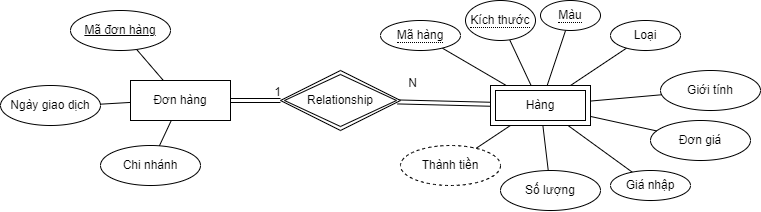

The diagram above was exported from draw.io. Its source (the exported page's mxGraphModel, read from the mxfile embedded in the PNG):
<mxGraphModel dx="1509" dy="822" grid="1" gridSize="10" guides="1" tooltips="1" connect="1" arrows="1" fold="1" page="1" pageScale="1" pageWidth="850" pageHeight="1100" math="0" shadow="0">
  <root>
    <mxCell id="0" />
    <mxCell id="1" parent="0" />
    <mxCell id="9jzGaQPz7rbr-TdWl0dm-1" value="Đơn hàng" style="whiteSpace=wrap;html=1;align=center;" vertex="1" parent="1">
      <mxGeometry x="250" y="160" width="100" height="40" as="geometry" />
    </mxCell>
    <mxCell id="9jzGaQPz7rbr-TdWl0dm-2" value="Mã đơn hàng" style="ellipse;whiteSpace=wrap;html=1;align=center;fontStyle=4;" vertex="1" parent="1">
      <mxGeometry x="190" y="90" width="100" height="40" as="geometry" />
    </mxCell>
    <mxCell id="9jzGaQPz7rbr-TdWl0dm-3" value="" style="endArrow=none;html=1;rounded=0;" edge="1" parent="1" source="9jzGaQPz7rbr-TdWl0dm-2" target="9jzGaQPz7rbr-TdWl0dm-1">
      <mxGeometry relative="1" as="geometry">
        <mxPoint x="110" y="210" as="sourcePoint" />
        <mxPoint x="270" y="210" as="targetPoint" />
      </mxGeometry>
    </mxCell>
    <mxCell id="9jzGaQPz7rbr-TdWl0dm-4" value="Ngày giao dịch" style="ellipse;whiteSpace=wrap;html=1;align=center;" vertex="1" parent="1">
      <mxGeometry x="120" y="165" width="100" height="40" as="geometry" />
    </mxCell>
    <mxCell id="9jzGaQPz7rbr-TdWl0dm-5" value="" style="endArrow=none;html=1;rounded=0;" edge="1" parent="1" source="9jzGaQPz7rbr-TdWl0dm-4" target="9jzGaQPz7rbr-TdWl0dm-1">
      <mxGeometry relative="1" as="geometry">
        <mxPoint x="220" y="230" as="sourcePoint" />
        <mxPoint x="380" y="230" as="targetPoint" />
      </mxGeometry>
    </mxCell>
    <mxCell id="9jzGaQPz7rbr-TdWl0dm-23" value="" style="shape=link;html=1;rounded=0;sketch=0;endArrow=none;endFill=0;curved=1;exitX=1;exitY=0.5;exitDx=0;exitDy=0;" edge="1" parent="1" source="9jzGaQPz7rbr-TdWl0dm-1" target="9jzGaQPz7rbr-TdWl0dm-65">
      <mxGeometry relative="1" as="geometry">
        <mxPoint x="370" y="240" as="sourcePoint" />
        <mxPoint x="400" y="180" as="targetPoint" />
      </mxGeometry>
    </mxCell>
    <mxCell id="9jzGaQPz7rbr-TdWl0dm-24" value="1" style="resizable=0;html=1;align=right;verticalAlign=bottom;strokeWidth=1;" connectable="0" vertex="1" parent="9jzGaQPz7rbr-TdWl0dm-23">
      <mxGeometry x="1" relative="1" as="geometry" />
    </mxCell>
    <mxCell id="9jzGaQPz7rbr-TdWl0dm-25" value="" style="shape=link;html=1;rounded=0;sketch=0;endArrow=none;endFill=0;curved=1;" edge="1" parent="1" source="9jzGaQPz7rbr-TdWl0dm-68" target="9jzGaQPz7rbr-TdWl0dm-65">
      <mxGeometry relative="1" as="geometry">
        <mxPoint x="575" y="180" as="sourcePoint" />
        <mxPoint x="520" y="180" as="targetPoint" />
      </mxGeometry>
    </mxCell>
    <mxCell id="9jzGaQPz7rbr-TdWl0dm-26" value="N" style="resizable=0;html=1;align=right;verticalAlign=bottom;strokeWidth=1;" connectable="0" vertex="1" parent="9jzGaQPz7rbr-TdWl0dm-25">
      <mxGeometry x="1" relative="1" as="geometry">
        <mxPoint x="20" y="-10" as="offset" />
      </mxGeometry>
    </mxCell>
    <mxCell id="9jzGaQPz7rbr-TdWl0dm-27" value="" style="endArrow=none;html=1;rounded=0;sketch=0;curved=1;" edge="1" parent="1" source="9jzGaQPz7rbr-TdWl0dm-68" target="9jzGaQPz7rbr-TdWl0dm-69">
      <mxGeometry relative="1" as="geometry">
        <mxPoint x="575" y="160" as="sourcePoint" />
        <mxPoint x="525.7247877713762" y="117.1498585142507" as="targetPoint" />
      </mxGeometry>
    </mxCell>
    <mxCell id="9jzGaQPz7rbr-TdWl0dm-28" value="Giới tính" style="ellipse;whiteSpace=wrap;html=1;align=center;strokeWidth=1;" vertex="1" parent="1">
      <mxGeometry x="780" y="150" width="100" height="40" as="geometry" />
    </mxCell>
    <mxCell id="9jzGaQPz7rbr-TdWl0dm-29" value="" style="endArrow=none;html=1;rounded=0;sketch=0;curved=1;" edge="1" parent="1" source="9jzGaQPz7rbr-TdWl0dm-68" target="9jzGaQPz7rbr-TdWl0dm-28">
      <mxGeometry relative="1" as="geometry">
        <mxPoint x="675" y="180" as="sourcePoint" />
        <mxPoint x="765" y="250" as="targetPoint" />
      </mxGeometry>
    </mxCell>
    <mxCell id="9jzGaQPz7rbr-TdWl0dm-30" value="Đơn giá" style="ellipse;whiteSpace=wrap;html=1;align=center;strokeWidth=1;" vertex="1" parent="1">
      <mxGeometry x="770" y="200" width="100" height="40" as="geometry" />
    </mxCell>
    <mxCell id="9jzGaQPz7rbr-TdWl0dm-31" value="" style="endArrow=none;html=1;rounded=0;sketch=0;curved=1;" edge="1" parent="1" source="9jzGaQPz7rbr-TdWl0dm-68" target="9jzGaQPz7rbr-TdWl0dm-30">
      <mxGeometry relative="1" as="geometry">
        <mxPoint x="670.0569177538887" y="200" as="sourcePoint" />
        <mxPoint x="705" y="250" as="targetPoint" />
      </mxGeometry>
    </mxCell>
    <mxCell id="9jzGaQPz7rbr-TdWl0dm-32" value="Thành tiền" style="ellipse;whiteSpace=wrap;html=1;align=center;strokeWidth=1;dashed=1;" vertex="1" parent="1">
      <mxGeometry x="520" y="225" width="100" height="40" as="geometry" />
    </mxCell>
    <mxCell id="9jzGaQPz7rbr-TdWl0dm-33" value="" style="endArrow=none;html=1;rounded=0;sketch=0;curved=1;" edge="1" parent="1" source="9jzGaQPz7rbr-TdWl0dm-68" target="9jzGaQPz7rbr-TdWl0dm-32">
      <mxGeometry relative="1" as="geometry">
        <mxPoint x="638.6473135621259" y="200" as="sourcePoint" />
        <mxPoint x="655" y="240" as="targetPoint" />
      </mxGeometry>
    </mxCell>
    <mxCell id="9jzGaQPz7rbr-TdWl0dm-36" value="Số lượng" style="ellipse;whiteSpace=wrap;html=1;align=center;strokeWidth=1;" vertex="1" parent="1">
      <mxGeometry x="620" y="250" width="100" height="40" as="geometry" />
    </mxCell>
    <mxCell id="9jzGaQPz7rbr-TdWl0dm-37" value="" style="endArrow=none;html=1;rounded=0;sketch=0;curved=1;" edge="1" parent="1" source="9jzGaQPz7rbr-TdWl0dm-68" target="9jzGaQPz7rbr-TdWl0dm-36">
      <mxGeometry relative="1" as="geometry">
        <mxPoint x="616.816931546502" y="200" as="sourcePoint" />
        <mxPoint x="795" y="340" as="targetPoint" />
      </mxGeometry>
    </mxCell>
    <mxCell id="9jzGaQPz7rbr-TdWl0dm-38" value="" style="endArrow=none;html=1;rounded=0;" edge="1" parent="1" source="9jzGaQPz7rbr-TdWl0dm-70" target="9jzGaQPz7rbr-TdWl0dm-68">
      <mxGeometry relative="1" as="geometry">
        <mxPoint x="599.4229248412585" y="89.90316178566542" as="sourcePoint" />
        <mxPoint x="631" y="160" as="targetPoint" />
      </mxGeometry>
    </mxCell>
    <mxCell id="9jzGaQPz7rbr-TdWl0dm-39" value="" style="endArrow=none;html=1;rounded=0;" edge="1" parent="1" source="9jzGaQPz7rbr-TdWl0dm-68" target="9jzGaQPz7rbr-TdWl0dm-71">
      <mxGeometry relative="1" as="geometry">
        <mxPoint x="666.7617142725207" y="160" as="sourcePoint" />
        <mxPoint x="714.604692705735" y="136.58912832873187" as="targetPoint" />
      </mxGeometry>
    </mxCell>
    <mxCell id="9jzGaQPz7rbr-TdWl0dm-46" value="Chi nhánh" style="ellipse;whiteSpace=wrap;html=1;align=center;" vertex="1" parent="1">
      <mxGeometry x="220" y="225" width="100" height="40" as="geometry" />
    </mxCell>
    <mxCell id="9jzGaQPz7rbr-TdWl0dm-47" value="" style="endArrow=none;html=1;rounded=0;" edge="1" parent="1" source="9jzGaQPz7rbr-TdWl0dm-46" target="9jzGaQPz7rbr-TdWl0dm-1">
      <mxGeometry relative="1" as="geometry">
        <mxPoint x="202" y="161" as="sourcePoint" />
        <mxPoint x="260" y="177" as="targetPoint" />
      </mxGeometry>
    </mxCell>
    <mxCell id="9jzGaQPz7rbr-TdWl0dm-65" value="Relationship" style="shape=rhombus;double=1;perimeter=rhombusPerimeter;whiteSpace=wrap;html=1;align=center;" vertex="1" parent="1">
      <mxGeometry x="400" y="150" width="120" height="60" as="geometry" />
    </mxCell>
    <mxCell id="9jzGaQPz7rbr-TdWl0dm-66" style="edgeStyle=none;rounded=0;orthogonalLoop=1;jettySize=auto;html=1;endArrow=none;endFill=0;" edge="1" parent="1" source="9jzGaQPz7rbr-TdWl0dm-68" target="9jzGaQPz7rbr-TdWl0dm-72">
      <mxGeometry relative="1" as="geometry" />
    </mxCell>
    <mxCell id="9jzGaQPz7rbr-TdWl0dm-67" style="edgeStyle=none;rounded=0;orthogonalLoop=1;jettySize=auto;html=1;endArrow=none;endFill=0;" edge="1" parent="1" source="9jzGaQPz7rbr-TdWl0dm-68" target="9jzGaQPz7rbr-TdWl0dm-73">
      <mxGeometry relative="1" as="geometry" />
    </mxCell>
    <mxCell id="9jzGaQPz7rbr-TdWl0dm-68" value="Hàng" style="shape=ext;margin=3;double=1;whiteSpace=wrap;html=1;align=center;" vertex="1" parent="1">
      <mxGeometry x="610" y="165" width="100" height="40" as="geometry" />
    </mxCell>
    <mxCell id="9jzGaQPz7rbr-TdWl0dm-69" value="&lt;span style=&quot;border-bottom: 1px dotted&quot;&gt;Mã hàng&lt;/span&gt;" style="ellipse;whiteSpace=wrap;html=1;align=center;" vertex="1" parent="1">
      <mxGeometry x="500" y="100" width="80" height="30" as="geometry" />
    </mxCell>
    <mxCell id="9jzGaQPz7rbr-TdWl0dm-70" value="&lt;span style=&quot;border-bottom: 1px dotted&quot;&gt;Kích thước&lt;/span&gt;" style="ellipse;whiteSpace=wrap;html=1;align=center;" vertex="1" parent="1">
      <mxGeometry x="585" y="80" width="70" height="40" as="geometry" />
    </mxCell>
    <mxCell id="9jzGaQPz7rbr-TdWl0dm-71" value="&lt;span style=&quot;border-bottom: 1px dotted&quot;&gt;Màu&lt;/span&gt;" style="ellipse;whiteSpace=wrap;html=1;align=center;" vertex="1" parent="1">
      <mxGeometry x="660" y="80" width="60" height="30" as="geometry" />
    </mxCell>
    <mxCell id="9jzGaQPz7rbr-TdWl0dm-72" value="Loại" style="ellipse;whiteSpace=wrap;html=1;" vertex="1" parent="1">
      <mxGeometry x="730" y="100" width="70" height="30" as="geometry" />
    </mxCell>
    <mxCell id="9jzGaQPz7rbr-TdWl0dm-73" value="Giá nhập" style="ellipse;whiteSpace=wrap;html=1;align=center;" vertex="1" parent="1">
      <mxGeometry x="730" y="250" width="80" height="30" as="geometry" />
    </mxCell>
  </root>
</mxGraphModel>